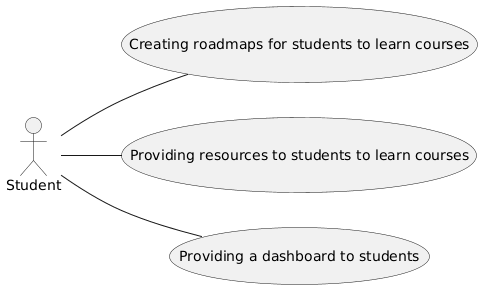

The diagram above was rendered by PlantUML. Its source (embedded in the PNG):
@startuml
left to right direction
actor Student as "Student"
usecase "Creating roadmaps for students to learn courses" as (Roadmap Creation)
usecase "Providing resources to students to learn courses" as (Resource Provision)
usecase "Providing a dashboard to students" as (Dashboard)
Student -- (Roadmap Creation)
Student -- (Resource Provision)
Student -- (Dashboard)
@enduml